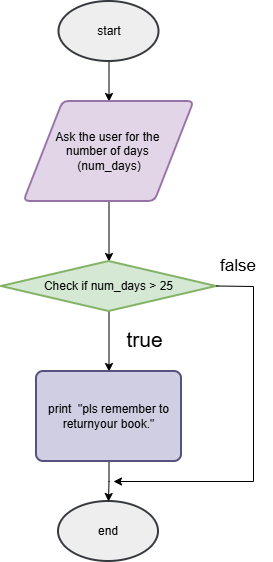

The diagram above was exported from draw.io. Its source (the exported page's mxGraphModel, read from the mxfile embedded in the PNG):
<mxGraphModel dx="1042" dy="562" grid="1" gridSize="10" guides="1" tooltips="1" connect="1" arrows="1" fold="1" page="1" pageScale="1" pageWidth="850" pageHeight="1100" math="0" shadow="0">
  <root>
    <mxCell id="0" />
    <mxCell id="1" parent="0" />
    <mxCell id="bIgZT_ApFXEgzbx_vgf5-5" edge="1" parent="1" source="bIgZT_ApFXEgzbx_vgf5-1" style="edgeStyle=orthogonalEdgeStyle;rounded=0;orthogonalLoop=1;jettySize=auto;html=1;" target="bIgZT_ApFXEgzbx_vgf5-4" value="">
      <mxGeometry relative="1" as="geometry" />
    </mxCell>
    <mxCell id="bIgZT_ApFXEgzbx_vgf5-1" parent="1" style="strokeWidth=2;html=1;shape=mxgraph.flowchart.start_1;whiteSpace=wrap;fillColor=#eeeeee;strokeColor=#36393d;" value="start" vertex="1">
      <mxGeometry height="60" width="100" x="375.5" y="50" as="geometry" />
    </mxCell>
    <mxCell id="bIgZT_ApFXEgzbx_vgf5-2" parent="1" style="strokeWidth=2;html=1;shape=mxgraph.flowchart.start_1;whiteSpace=wrap;fillColor=#eeeeee;strokeColor=#36393d;" value="end" vertex="1">
      <mxGeometry height="60" width="100" x="375" y="550" as="geometry" />
    </mxCell>
    <mxCell id="bIgZT_ApFXEgzbx_vgf5-8" edge="1" parent="1" source="bIgZT_ApFXEgzbx_vgf5-4" style="edgeStyle=orthogonalEdgeStyle;rounded=0;orthogonalLoop=1;jettySize=auto;html=1;" target="bIgZT_ApFXEgzbx_vgf5-7" value="">
      <mxGeometry relative="1" as="geometry" />
    </mxCell>
    <mxCell id="bIgZT_ApFXEgzbx_vgf5-4" parent="1" style="shape=parallelogram;html=1;strokeWidth=2;perimeter=parallelogramPerimeter;whiteSpace=wrap;rounded=1;arcSize=12;size=0.23;fillColor=#e1d5e7;strokeColor=#9673a6;" value="Ask the user for the&amp;nbsp;&lt;div&gt;number of days&amp;nbsp;&lt;/div&gt;&lt;div&gt;&lt;span style=&quot;background-color: transparent; color: light-dark(rgb(0, 0, 0), rgb(255, 255, 255));&quot;&gt;(num_days)&lt;/span&gt;&lt;/div&gt;" vertex="1">
      <mxGeometry height="100" width="170" x="340.5" y="150" as="geometry" />
    </mxCell>
    <mxCell id="bIgZT_ApFXEgzbx_vgf5-10" edge="1" parent="1" source="bIgZT_ApFXEgzbx_vgf5-7" style="edgeStyle=orthogonalEdgeStyle;rounded=0;orthogonalLoop=1;jettySize=auto;html=1;" target="bIgZT_ApFXEgzbx_vgf5-9" value="">
      <mxGeometry relative="1" as="geometry" />
    </mxCell>
    <mxCell id="bIgZT_ApFXEgzbx_vgf5-13" connectable="0" parent="bIgZT_ApFXEgzbx_vgf5-10" style="edgeLabel;html=1;align=center;verticalAlign=middle;resizable=0;points=[];fontSize=21;" value="true" vertex="1">
      <mxGeometry relative="1" x="-0.09" y="1" as="geometry">
        <mxPoint x="34" as="offset" />
      </mxGeometry>
    </mxCell>
    <mxCell id="bIgZT_ApFXEgzbx_vgf5-7" parent="1" style="strokeWidth=2;html=1;shape=mxgraph.flowchart.decision;whiteSpace=wrap;fillColor=#d5e8d4;strokeColor=#82b366;" value="Check if num_days &amp;gt; 25" vertex="1">
      <mxGeometry height="50" width="215" x="318" y="310" as="geometry" />
    </mxCell>
    <mxCell id="bIgZT_ApFXEgzbx_vgf5-19" edge="1" parent="1" source="bIgZT_ApFXEgzbx_vgf5-9" style="edgeStyle=orthogonalEdgeStyle;rounded=0;orthogonalLoop=1;jettySize=auto;html=1;" target="bIgZT_ApFXEgzbx_vgf5-2" value="">
      <mxGeometry relative="1" as="geometry" />
    </mxCell>
    <mxCell id="bIgZT_ApFXEgzbx_vgf5-9" parent="1" style="rounded=1;whiteSpace=wrap;html=1;absoluteArcSize=1;arcSize=14;strokeWidth=2;fillColor=#d0cee2;strokeColor=#56517e;" value="print&amp;nbsp; &quot;pls remember to return&lt;span style=&quot;background-color: transparent; color: light-dark(rgb(0, 0, 0), rgb(255, 255, 255));&quot;&gt;your book.&quot;&lt;/span&gt;" vertex="1">
      <mxGeometry height="90" width="145" x="353" y="420" as="geometry" />
    </mxCell>
    <mxCell id="bIgZT_ApFXEgzbx_vgf5-15" edge="1" parent="1" style="endArrow=classic;html=1;rounded=0;" value="">
      <mxGeometry height="50" relative="1" width="50" as="geometry">
        <Array as="points">
          <mxPoint x="570" y="335" />
          <mxPoint x="570" y="530" />
        </Array>
        <mxPoint x="533" y="334.5" as="sourcePoint" />
        <mxPoint x="430" y="530" as="targetPoint" />
      </mxGeometry>
    </mxCell>
    <mxCell id="bIgZT_ApFXEgzbx_vgf5-16" parent="1" style="text;html=1;whiteSpace=wrap;strokeColor=none;fillColor=none;align=center;verticalAlign=middle;rounded=0;" value="&lt;font style=&quot;font-size: 17px;&quot;&gt;false&lt;/font&gt;" vertex="1">
      <mxGeometry height="30" width="70" x="520" y="300" as="geometry" />
    </mxCell>
  </root>
</mxGraphModel>